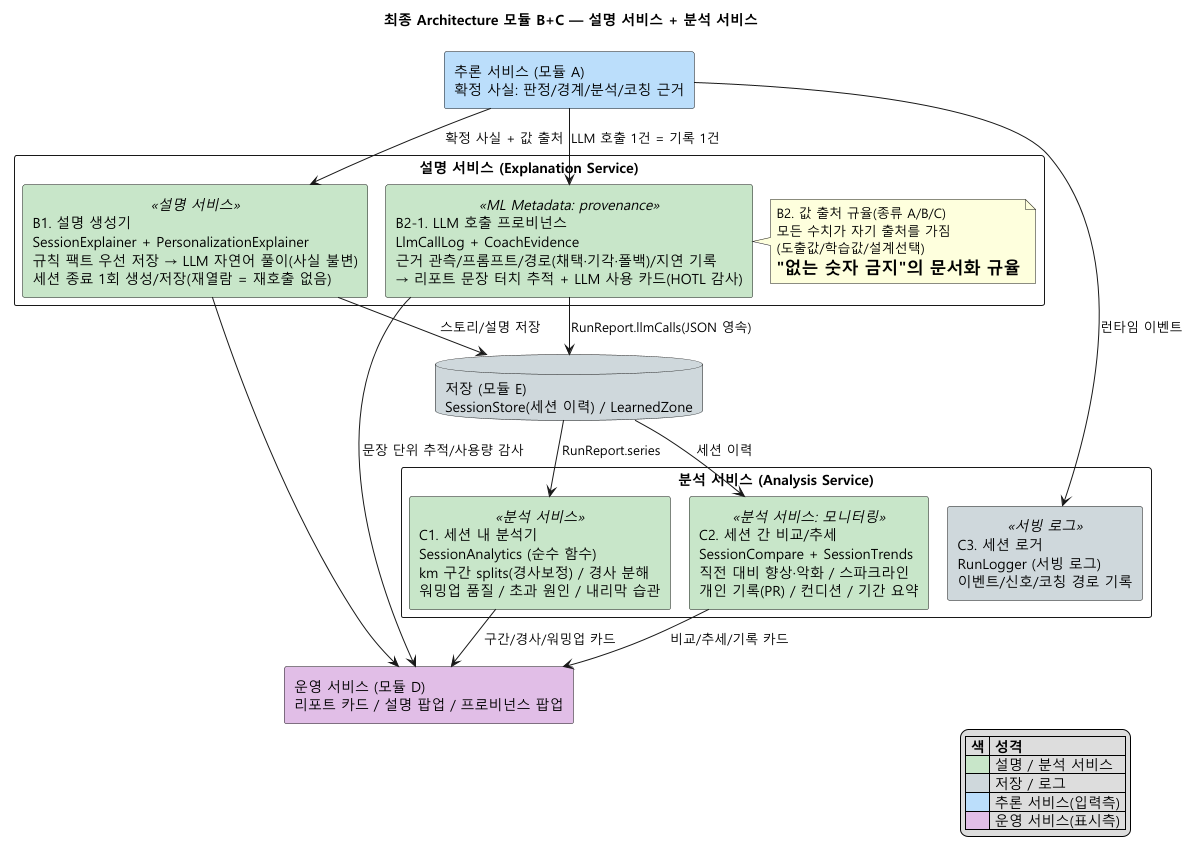

The diagram above was rendered by PlantUML. Its source (embedded in the PNG):
@startuml
!pragma layout smetana
title 최종 Architecture 모듈 B+C — 설명 서비스 + 분석 서비스
skinparam defaultFontName "Malgun Gothic"
skinparam componentStyle rectangle
skinparam shadowing false
skinparam packageStyle rectangle
skinparam linetype ortho

component "추론 서비스 (모듈 A)\n확정 사실: 판정/경계/분석/코칭 근거" as INF #BBDEFB
database "저장 (모듈 E)\nSessionStore(세션 이력) / LearnedZone" as STORE #CFD8DC

package "설명 서비스 (Explanation Service)" {
  component "B1. 설명 생성기\nSessionExplainer + PersonalizationExplainer\n규칙 팩트 우선 저장 → LLM 자연어 풀이(사실 불변)\n세션 종료 1회 생성/저장(재열람 = 재호출 없음)" <<설명 서비스>> as B1 #C8E6C9
  component "B2-1. LLM 호출 프로비넌스\nLlmCallLog + CoachEvidence\n근거 관측/프롬프트/경로(채택·기각·폴백)/지연 기록\n→ 리포트 문장 터치 추적 + LLM 사용 카드(HOTL 감사)" <<ML Metadata: provenance>> as B21 #C8E6C9
  note right of B21
    B2. 값 출처 규율(종류 A/B/C)
    모든 수치가 자기 출처를 가짐
    (도출값/학습값/설계선택)
    = "없는 숫자 금지"의 문서화 규율
  end note
}

package "분석 서비스 (Analysis Service)" {
  component "C1. 세션 내 분석기\nSessionAnalytics (순수 함수)\nkm 구간 splits(경사보정) / 경사 분해\n워밍업 품질 / 초과 원인 / 내리막 습관" <<분석 서비스>> as C1 #C8E6C9
  component "C2. 세션 간 비교/추세\nSessionCompare + SessionTrends\n직전 대비 향상·악화 / 스파크라인\n개인 기록(PR) / 컨디션 / 기간 요약" <<분석 서비스: 모니터링>> as C2 #C8E6C9
  component "C3. 세션 로거\nRunLogger (서빙 로그)\n이벤트/신호/코칭 경로 기록" <<서빙 로그>> as C3 #CFD8DC
}

component "운영 서비스 (모듈 D)\n리포트 카드 / 설명 팝업 / 프로비넌스 팝업" as OPS #E1BEE7

INF --> B1 : 확정 사실 + 값 출처
INF --> B21 : LLM 호출 1건 = 기록 1건
INF --> C3 : 런타임 이벤트
STORE --> C1 : RunReport.series
STORE --> C2 : 세션 이력
B21 --> STORE : RunReport.llmCalls(JSON 영속)
B1 --> STORE : 스토리/설명 저장
B1 --> OPS
B21 --> OPS : 문장 단위 추적/사용량 감사
C1 --> OPS : 구간/경사/워밍업 카드
C2 --> OPS : 비교/추세/기록 카드

legend right
|= 색 |= 성격 |
|<#C8E6C9>| 설명 / 분석 서비스 |
|<#CFD8DC>| 저장 / 로그 |
|<#BBDEFB>| 추론 서비스(입력측) |
|<#E1BEE7>| 운영 서비스(표시측) |
endlegend
@enduml